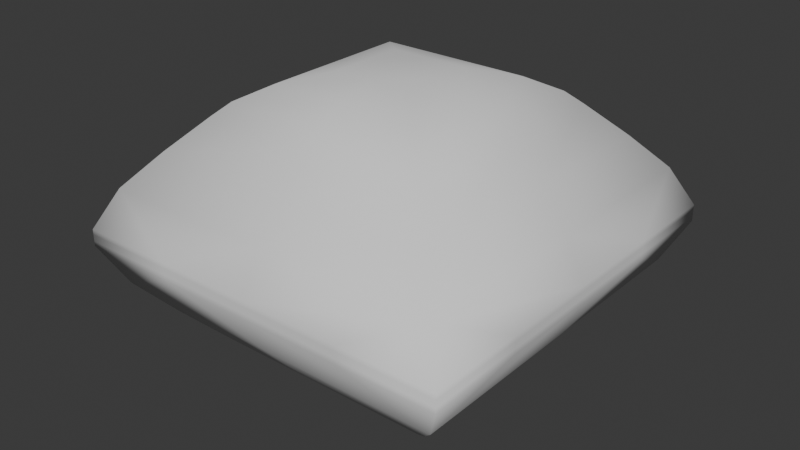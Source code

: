 # Source: light_detection_mesh.blend  (saved by Blender 4.3.34; exported with 4.5.12 LTS)
import bpy
from mathutils import Matrix  # noqa: F401  (used for matrix-valued properties, if any)

bpy.ops.wm.read_factory_settings(use_empty=True)
scene = bpy.context.scene
scene.name = 'Scene'

# ---- collections
col_collection = bpy.data.collections.new('Collection'); scene.collection.children.link(col_collection)

# ---- world
world_world = bpy.data.worlds.new('World'); scene.world = world_world
world_world.use_nodes = True; world_world.node_tree.nodes.clear()
_N = world_world.node_tree.nodes; _L = world_world.node_tree.links
n0 = _N.new('ShaderNodeOutputWorld'); n0.name = 'World Output'; n0.location = (300, 300)
n1 = _N.new('ShaderNodeBackground'); n1.name = 'Background'; n1.location = (10, 300)
n1.inputs[0].default_value = (0.05088, 0.05088, 0.05088, 1.0)
_L.new(n1.outputs[0], n0.inputs[0])
n0.is_active_output = True
world_world.color = (0.05088, 0.05088, 0.05088)
world_world.sun_shadow_jitter_overblur = 0.0

# ---- meshes
me_cube_001 = bpy.data.meshes.new('Cube.001')
me_cube_001.from_pydata([(-0.4, -0.4, 0.01729), (-0.4, 0.4, 0.01729), (0.4, -0.4, 0.01729), (0.4, 0.4, 0.01729), (-0.4, -0.4, 1.49e-08), (-0.4, -0.4, 0.006832), (-0.4, -0.2, 0.01729), (-0.4, 1.49e-08, 0.01729), (-0.4, 0.2, 0.01729), (-0.4, 0.4, 0.006832), (-0.4, 0.4, -1.49e-08), (-0.2, 0.4, 0.01729), (1.49e-08, 0.4, 0.01729), (0.2, 0.4, 0.01729), (0.4, 0.4, 0.006832), (0.4, 0.4, -1.49e-08), (0.4, 0.2, 0.01729), (0.4, -1.49e-08, 0.01729), (0.4, -0.2, 0.01729), (0.4, -0.4, 0.006832), (0.4, -0.4, -1.49e-08), (0.2, -0.4, 0.01729), (-1.49e-08, -0.4, 0.01729), (-0.2, -0.4, 0.01729), (0.0, -1.49e-08, 0.3072), (0.2, -0.4, -7.451e-09), (-1.49e-08, -0.4, 0.0), (-0.2, -0.4, 7.451e-09), (0.2, -0.4, 0.006832), (-1.49e-08, -0.4, 0.006832), (-0.2, -0.4, 0.006832), (0.4, 0.2, -1.49e-08), (0.4, -1.49e-08, -1.49e-08), (0.4, -0.2, -1.49e-08), (0.4, 0.2, 0.006832), (0.4, -1.49e-08, 0.006832), (0.4, -0.2, 0.006832), (-0.2, 0.4, -1.49e-08), (1.49e-08, 0.4, -1.49e-08), (0.2, 0.4, -1.49e-08), (-0.2, 0.4, 0.006832), (1.49e-08, 0.4, 0.006832), (0.2, 0.4, 0.006832), (-0.4, -0.2, 7.451e-09), (-0.4, 1.49e-08, 0.0), (-0.4, 0.2, -7.451e-09), (-0.4, -0.2, 0.006832), (-0.4, 1.49e-08, 0.006832), (-0.4, 0.2, 0.006832), (0.07984, 0.07984, 0.3072), (0.07984, -1.49e-08, 0.3072), (0.07984, -0.07984, 0.3072), (2.974e-09, 0.07984, 0.3072), (-2.974e-09, -0.07984, 0.3072), (-0.07984, 0.07984, 0.3072), (-0.07984, -1.49e-08, 0.3072), (-0.07984, -0.07984, 0.3072), (0.3594, 0.3594, 0.09836), (0.236, 0.236, 0.232), (0.2995, 0.2995, 0.1668), (0.236, -1.574e-08, 0.232), (0.3594, -1.571e-08, 0.09836), (0.2995, -1.619e-08, 0.1668), (0.236, -0.236, 0.232), (0.3594, -0.3594, 0.09836), (0.2995, -0.2995, 0.1668), (1.306e-08, 0.3594, 0.09836), (8.445e-09, 0.236, 0.232), (1.062e-08, 0.2995, 0.1668), (-9.138e-09, -0.236, 0.232), (-1.372e-08, -0.3594, 0.09836), (-1.169e-08, -0.2995, 0.1668), (-0.236, 0.236, 0.232), (-0.3594, 0.3594, 0.09836), (-0.2995, 0.2995, 0.1668), (-0.3594, 6.765e-09, 0.09836), (-0.236, -8.717e-09, 0.232), (-0.2995, -2.545e-09, 0.1668), (-0.3594, -0.3594, 0.09836), (-0.236, -0.236, 0.232), (-0.2995, -0.2995, 0.1668), (0.2096, 0.2096, 0.2572), (0.1552, 0.1552, 0.2875), (0.1552, -1.49e-08, 0.2875), (0.2096, -1.529e-08, 0.2572), (0.1552, -0.1552, 0.2875), (0.2096, -0.2096, 0.2572), (7.645e-09, 0.2096, 0.2572), (5.783e-09, 0.1552, 0.2875), (-5.783e-09, -0.1552, 0.2875), (-7.97e-09, -0.2096, 0.2572), (-0.1552, 0.1552, 0.2875), (-0.2096, 0.2096, 0.2572), (-0.2096, -1.03e-08, 0.2572), (-0.1552, -1.263e-08, 0.2875), (-0.2096, -0.2096, 0.2572), (-0.1552, -0.1552, 0.2875)], [], [(48, 8, 1, 9), (42, 13, 3, 14), (36, 18, 2, 19), (30, 23, 0, 5), (23, 78, 0), (96, 89, 53, 56), (24, 55, 56, 53), (50, 24, 53, 51), (3, 13, 57), (18, 64, 2), (89, 85, 51, 53), (50, 51, 85, 83), (54, 52, 88, 91), (52, 54, 55, 24), (94, 96, 56, 55), (1, 8, 73), (49, 52, 24, 50), (73, 8, 7, 75), (6, 0, 78), (27, 30, 5, 4), (20, 19, 28, 25), (25, 28, 29, 26), (26, 29, 30, 27), (19, 2, 21, 28), (28, 21, 22, 29), (29, 22, 23, 30), (33, 36, 19, 20), (15, 14, 34, 31), (31, 34, 35, 32), (32, 35, 36, 33), (14, 3, 16, 34), (34, 16, 17, 35), (35, 17, 18, 36), (39, 42, 14, 15), (10, 9, 40, 37), (37, 40, 41, 38), (38, 41, 42, 39), (9, 1, 11, 40), (40, 11, 12, 41), (41, 12, 13, 42), (45, 48, 9, 10), (4, 5, 46, 43), (43, 46, 47, 44), (44, 47, 48, 45), (5, 0, 6, 46), (46, 6, 7, 47), (47, 7, 8, 48), (21, 2, 64), (91, 94, 55, 54), (81, 84, 60, 58), (16, 57, 61, 17), (84, 86, 63, 60), (17, 61, 64, 18), (11, 1, 73), (72, 76, 93, 92), (75, 7, 6, 78), (76, 79, 95, 93), (87, 81, 58, 67), (13, 12, 66, 57), (64, 70, 22, 21), (69, 63, 86, 90), (92, 87, 67, 72), (12, 11, 73, 66), (70, 78, 23, 22), (79, 69, 90, 95), (16, 3, 57), (61, 57, 59, 62), (62, 59, 58, 60), (64, 61, 62, 65), (65, 62, 60, 63), (73, 75, 77, 74), (74, 77, 76, 72), (75, 78, 80, 77), (77, 80, 79, 76), (57, 66, 68, 59), (59, 68, 67, 58), (70, 64, 65, 71), (71, 65, 63, 69), (66, 73, 74, 68), (68, 74, 72, 67), (78, 70, 71, 80), (80, 71, 69, 79), (49, 50, 83, 82), (84, 81, 82, 83), (86, 84, 83, 85), (94, 91, 92, 93), (96, 94, 93, 95), (81, 87, 88, 82), (85, 89, 90, 86), (87, 92, 91, 88), (89, 96, 95, 90), (52, 49, 82, 88)])
me_cube_001.polygons.foreach_set('use_smooth', [True] * 92)
_uv = me_cube_001.uv_layers.new(name='UVMap')
_uv.uv.foreach_set('vector', [0.5625, 0.1875, 0.625, 0.1875, 0.625, 0.25, 0.5625, 0.25, 0.5625, 0.4375, 0.625, 0.4375, 0.625, 0.5, 0.5625, 0.5, 0.5625, 0.6875, 0.625, 0.6875, 0.625, 0.75, 0.5625, 0.75, 0.5625, 0.9375, 0.625, 0.9375, 0.625, 1.0, 0.5625, 1.0, 0.8125, 0.75, 0.6741, 0.9182, 0.625, 1.0, 0.8, 0.675, 0.75, 0.6765, 0.75, 0.65, 0.775, 0.65, 0.75, 0.625, 0.775, 0.625, 0.775, 0.65, 0.75, 0.65, 0.725, 0.625, 0.75, 0.625, 0.75, 0.65, 0.725, 0.65, 0.625, 0.5, 0.6875, 0.5, 0.6414, 0.5164, 0.625, 0.6875, 0.6414, 0.7336, 0.625, 0.75, 0.75, 0.6765, 0.7, 0.675, 0.725, 0.65, 0.75, 0.65, 0.725, 0.625, 0.725, 0.65, 0.7, 0.675, 0.6985, 0.625, 0.775, 0.6, 0.75, 0.6, 0.75, 0.5735, 0.8, 0.575, 0.75, 0.6, 0.775, 0.6, 0.775, 0.625, 0.75, 0.625, 0.8015, 0.625, 0.8, 0.675, 0.775, 0.65, 0.775, 0.625, 0.625, 0.25, 0.875, 0.5625, 0.6741, 0.3318, 0.725, 0.6001, 0.75, 0.6, 0.75, 0.625, 0.725, 0.625, 0.8586, 0.5189, 0.875, 0.5625, 0.875, 0.625, 0.8586, 0.625, 0.875, 0.6875, 0.625, 1.0, 0.6741, 0.9182, 0.5, 0.9375, 0.5625, 0.9375, 0.5625, 1.0, 0.5, 1.0, 0.5, 0.75, 0.5625, 0.75, 0.5625, 0.8125, 0.5, 0.8125, 0.5, 0.8125, 0.5625, 0.8125, 0.5625, 0.875, 0.5, 0.875, 0.5, 0.875, 0.5625, 0.875, 0.5625, 0.9375, 0.5, 0.9375, 0.5625, 0.75, 0.625, 0.75, 0.625, 0.8125, 0.5625, 0.8125, 0.5625, 0.8125, 0.625, 0.8125, 0.625, 0.875, 0.5625, 0.875, 0.5625, 0.875, 0.625, 0.875, 0.625, 0.9375, 0.5625, 0.9375, 0.5, 0.6875, 0.5625, 0.6875, 0.5625, 0.75, 0.5, 0.75, 0.5, 0.5, 0.5625, 0.5, 0.5625, 0.5625, 0.5, 0.5625, 0.5, 0.5625, 0.5625, 0.5625, 0.5625, 0.625, 0.5, 0.625, 0.5, 0.625, 0.5625, 0.625, 0.5625, 0.6875, 0.5, 0.6875, 0.5625, 0.5, 0.625, 0.5, 0.625, 0.5625, 0.5625, 0.5625, 0.5625, 0.5625, 0.625, 0.5625, 0.625, 0.625, 0.5625, 0.625, 0.5625, 0.625, 0.625, 0.625, 0.625, 0.6875, 0.5625, 0.6875, 0.5, 0.4375, 0.5625, 0.4375, 0.5625, 0.5, 0.5, 0.5, 0.5, 0.25, 0.5625, 0.25, 0.5625, 0.3125, 0.5, 0.3125, 0.5, 0.3125, 0.5625, 0.3125, 0.5625, 0.375, 0.5, 0.375, 0.5, 0.375, 0.5625, 0.375, 0.5625, 0.4375, 0.5, 0.4375, 0.5625, 0.25, 0.625, 0.25, 0.625, 0.3125, 0.5625, 0.3125, 0.5625, 0.3125, 0.625, 0.3125, 0.625, 0.375, 0.5625, 0.375, 0.5625, 0.375, 0.625, 0.375, 0.625, 0.4375, 0.5625, 0.4375, 0.5, 0.1875, 0.5625, 0.1875, 0.5625, 0.25, 0.5, 0.25, 0.5, 0.0, 0.5625, 0.0, 0.5625, 0.0625, 0.5, 0.0625, 0.5, 0.0625, 0.5625, 0.0625, 0.5625, 0.125, 0.5, 0.125, 0.5, 0.125, 0.5625, 0.125, 0.5625, 0.1875, 0.5, 0.1875, 0.5625, 0.0, 0.625, 0.0, 0.625, 0.0625, 0.5625, 0.0625, 0.5625, 0.0625, 0.625, 0.0625, 0.625, 0.125, 0.5625, 0.125, 0.5625, 0.125, 0.625, 0.125, 0.625, 0.1875, 0.5625, 0.1875, 0.6875, 0.75, 0.625, 0.75, 0.6414, 0.7336, 0.8, 0.575, 0.8015, 0.625, 0.775, 0.625, 0.775, 0.6, 0.6846, 0.5596, 0.6829, 0.625, 0.6776, 0.625, 0.6789, 0.5539, 0.625, 0.5625, 0.6414, 0.5189, 0.6414, 0.625, 0.625, 0.625, 0.6829, 0.625, 0.6846, 0.6904, 0.6789, 0.6961, 0.6776, 0.625, 0.625, 0.625, 0.6414, 0.625, 0.6414, 0.7311, 0.625, 0.6875, 0.8125, 0.5, 0.625, 0.25, 0.6741, 0.3318, 0.8211, 0.5539, 0.8224, 0.625, 0.8171, 0.625, 0.8154, 0.5596, 0.8586, 0.625, 0.875, 0.625, 0.875, 0.6875, 0.8586, 0.7311, 0.8224, 0.625, 0.8211, 0.6961, 0.8154, 0.6904, 0.8171, 0.625, 0.75, 0.5579, 0.6846, 0.5596, 0.6789, 0.5539, 0.75, 0.5526, 0.6875, 0.5, 0.75, 0.5, 0.75, 0.5164, 0.6439, 0.5164, 0.6439, 0.7336, 0.75, 0.7336, 0.75, 0.75, 0.6875, 0.75, 0.75, 0.6974, 0.6789, 0.6961, 0.6846, 0.6904, 0.75, 0.6921, 0.8154, 0.5596, 0.75, 0.5579, 0.75, 0.5526, 0.8211, 0.5539, 0.75, 0.5, 0.8125, 0.5, 0.8561, 0.5164, 0.75, 0.5164, 0.75, 0.7336, 0.8561, 0.7336, 0.8125, 0.75, 0.75, 0.75, 0.8211, 0.6961, 0.75, 0.6974, 0.75, 0.6921, 0.8154, 0.6904, 0.625, 0.5625, 0.625, 0.5, 0.6414, 0.5164, 0.6414, 0.625, 0.6414, 0.5189, 0.6649, 0.5399, 0.6645, 0.625, 0.6645, 0.625, 0.6649, 0.5399, 0.6789, 0.5539, 0.6776, 0.625, 0.6414, 0.7311, 0.6414, 0.625, 0.6645, 0.625, 0.6649, 0.7101, 0.6649, 0.7101, 0.6645, 0.625, 0.6776, 0.625, 0.6789, 0.6961, 0.8586, 0.5189, 0.8586, 0.625, 0.8355, 0.625, 0.8355, 0.5402, 0.8355, 0.5402, 0.8355, 0.625, 0.8224, 0.625, 0.8211, 0.5539, 0.8586, 0.625, 0.8586, 0.7311, 0.8355, 0.7098, 0.8355, 0.625, 0.8355, 0.625, 0.8355, 0.7098, 0.8211, 0.6961, 0.8224, 0.625, 0.6439, 0.5164, 0.75, 0.5164, 0.75, 0.5395, 0.6649, 0.5399, 0.6649, 0.5399, 0.75, 0.5395, 0.75, 0.5526, 0.6789, 0.5539, 0.75, 0.7336, 0.6439, 0.7336, 0.6649, 0.7101, 0.75, 0.7105, 0.75, 0.7105, 0.6649, 0.7101, 0.6789, 0.6961, 0.75, 0.6974, 0.75, 0.5164, 0.8561, 0.5164, 0.8348, 0.5395, 0.75, 0.5395, 0.75, 0.5395, 0.8348, 0.5395, 0.8211, 0.5539, 0.75, 0.5526, 0.8561, 0.7336, 0.75, 0.7336, 0.75, 0.7105, 0.8348, 0.7105, 0.8348, 0.7105, 0.75, 0.7105, 0.75, 0.6974, 0.8211, 0.6961, 0.725, 0.6001, 0.725, 0.625, 0.6985, 0.625, 0.7, 0.575, 0.6829, 0.625, 0.6846, 0.5596, 0.7, 0.575, 0.6985, 0.625, 0.6846, 0.6904, 0.6829, 0.625, 0.6985, 0.625, 0.7, 0.675, 0.8015, 0.625, 0.8, 0.575, 0.8154, 0.5596, 0.8171, 0.625, 0.8, 0.675, 0.8015, 0.625, 0.8171, 0.625, 0.8154, 0.6904, 0.6846, 0.5596, 0.75, 0.5579, 0.75, 0.5735, 0.7, 0.575, 0.7, 0.675, 0.75, 0.6765, 0.75, 0.6921, 0.6846, 0.6904, 0.75, 0.5579, 0.8154, 0.5596, 0.8, 0.575, 0.75, 0.5735, 0.75, 0.6765, 0.8, 0.675, 0.8154, 0.6904, 0.75, 0.6921, 0.75, 0.6, 0.725, 0.6001, 0.7, 0.575, 0.75, 0.5735])
me_cube_001.update()

# ---- objects
ob_cube = bpy.data.objects.new('Cube', me_cube_001)

# ---- transforms, parenting, visibility, modifiers, constraints
ob_cube.location = (0.0, 0.0, 0.0)
_m = ob_cube.modifiers.new('Mirror', 'MIRROR')
_m.use_axis = (False, False, True)

# ---- collection membership
col_collection.objects.link(ob_cube)

# ---- scene / render settings (as saved in the file)
scene.frame_start = 1; scene.frame_end = 250; scene.frame_set(1)
scene.render.engine = 'BLENDER_EEVEE_NEXT'
bpy.context.view_layer.update()

# ---- added for rendering (the .blend has no active camera and no usable light): camera, sun
cam_auto = bpy.data.cameras.new('AutoCamera')
cam_auto.lens = 50.0
cam_auto.sensor_width = 36.0
cam_auto.clip_end = 1000.0
ob_auto_camera = bpy.data.objects.new('AutoCamera', cam_auto)
scene.collection.objects.link(ob_auto_camera)
ob_auto_camera.location = (1.19117, -1.42941, 0.95294)
ob_auto_camera.rotation_euler = (1.09748, -7.21219e-08, 0.694738)
scene.camera = ob_auto_camera
light_auto_sun = bpy.data.lights.new('AutoSun', 'SUN')
light_auto_sun.energy = 3.0
light_auto_sun.angle = 0.0523599
ob_auto_sun = bpy.data.objects.new('AutoSun', light_auto_sun)
scene.collection.objects.link(ob_auto_sun)
ob_auto_sun.rotation_euler = (0.872665, 0.174533, 0.523599)
bpy.context.view_layer.update()
